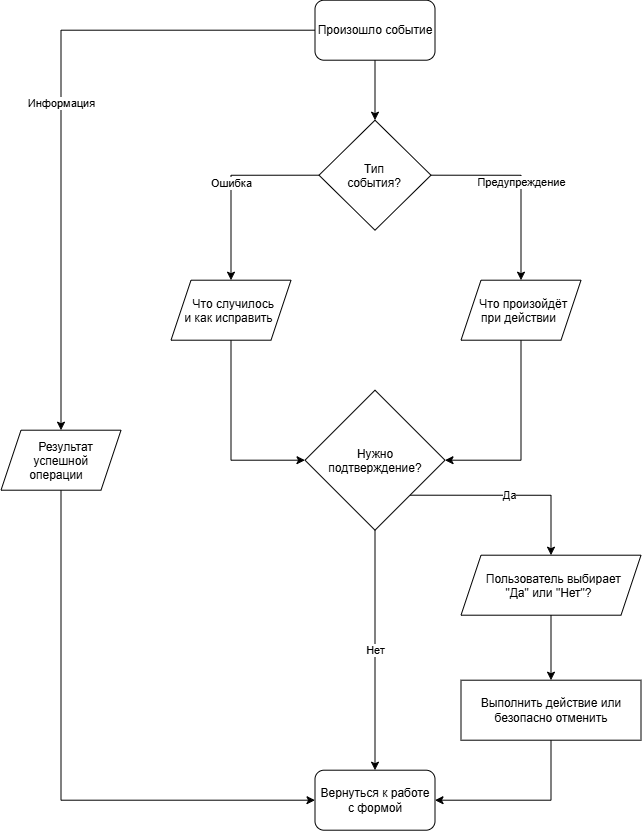

The diagram above was exported from draw.io. Its source (the exported page's mxGraphModel, read from the mxfile embedded in the PNG):
<mxGraphModel dx="1006" dy="988" grid="1" gridSize="10" guides="1" tooltips="1" connect="1" arrows="1" fold="1" page="1" pageScale="1" pageWidth="827" pageHeight="1169" math="0" shadow="0">
  <root>
    <mxCell id="0" />
    <mxCell id="1" parent="0" />
    <mxCell id="1pl71sP6C-2ZCiVRwGMG-162" edge="1" parent="1" source="1pl71sP6C-2ZCiVRwGMG-152" style="edgeStyle=orthogonalEdgeStyle;rounded=0;orthogonalLoop=1;jettySize=auto;html=1;exitX=0.5;exitY=1;exitDx=0;exitDy=0;entryX=0.5;entryY=0;entryDx=0;entryDy=0;" target="1pl71sP6C-2ZCiVRwGMG-153">
      <mxGeometry relative="1" as="geometry" />
    </mxCell>
    <mxCell id="1pl71sP6C-2ZCiVRwGMG-171" edge="1" parent="1" source="1pl71sP6C-2ZCiVRwGMG-152" style="edgeStyle=orthogonalEdgeStyle;rounded=0;orthogonalLoop=1;jettySize=auto;html=1;exitX=0;exitY=0.5;exitDx=0;exitDy=0;entryX=0.5;entryY=0;entryDx=0;entryDy=0;" target="1pl71sP6C-2ZCiVRwGMG-155" value="Информация">
      <mxGeometry relative="1" as="geometry" />
    </mxCell>
    <mxCell id="1pl71sP6C-2ZCiVRwGMG-152" parent="1" style="rounded=1;whiteSpace=wrap;html=1;" value="Произошло событие" vertex="1">
      <mxGeometry height="60" width="120" x="354" y="30" as="geometry" />
    </mxCell>
    <mxCell id="1pl71sP6C-2ZCiVRwGMG-163" edge="1" parent="1" source="1pl71sP6C-2ZCiVRwGMG-153" style="edgeStyle=orthogonalEdgeStyle;rounded=0;orthogonalLoop=1;jettySize=auto;html=1;exitX=0;exitY=0.5;exitDx=0;exitDy=0;" target="1pl71sP6C-2ZCiVRwGMG-157" value="Ошибка">
      <mxGeometry relative="1" as="geometry" />
    </mxCell>
    <mxCell id="1pl71sP6C-2ZCiVRwGMG-164" edge="1" parent="1" source="1pl71sP6C-2ZCiVRwGMG-153" style="edgeStyle=orthogonalEdgeStyle;rounded=0;orthogonalLoop=1;jettySize=auto;html=1;exitX=1;exitY=0.5;exitDx=0;exitDy=0;" target="1pl71sP6C-2ZCiVRwGMG-156" value="Предупреждение">
      <mxGeometry relative="1" as="geometry" />
    </mxCell>
    <mxCell id="1pl71sP6C-2ZCiVRwGMG-153" parent="1" style="rhombus;whiteSpace=wrap;html=1;shapeInside=1;" value="Тип события?" vertex="1">
      <mxGeometry height="110" width="112" x="358" y="150" as="geometry" />
    </mxCell>
    <mxCell id="1pl71sP6C-2ZCiVRwGMG-167" edge="1" parent="1" source="1pl71sP6C-2ZCiVRwGMG-154" style="edgeStyle=orthogonalEdgeStyle;rounded=0;orthogonalLoop=1;jettySize=auto;html=1;exitX=1;exitY=1;exitDx=0;exitDy=0;entryX=0.5;entryY=0;entryDx=0;entryDy=0;" target="1pl71sP6C-2ZCiVRwGMG-159" value="Да">
      <mxGeometry relative="1" as="geometry" />
    </mxCell>
    <mxCell id="1pl71sP6C-2ZCiVRwGMG-170" edge="1" parent="1" source="1pl71sP6C-2ZCiVRwGMG-154" style="edgeStyle=orthogonalEdgeStyle;rounded=0;orthogonalLoop=1;jettySize=auto;html=1;exitX=0.5;exitY=1;exitDx=0;exitDy=0;entryX=0.5;entryY=0;entryDx=0;entryDy=0;" target="1pl71sP6C-2ZCiVRwGMG-161" value="Нет">
      <mxGeometry relative="1" as="geometry" />
    </mxCell>
    <mxCell id="1pl71sP6C-2ZCiVRwGMG-154" parent="1" style="rhombus;whiteSpace=wrap;html=1;shapeInside=1;" value="Нужно подтверждение?" vertex="1">
      <mxGeometry height="140" width="140" x="344" y="420" as="geometry" />
    </mxCell>
    <mxCell id="1pl71sP6C-2ZCiVRwGMG-172" edge="1" parent="1" source="1pl71sP6C-2ZCiVRwGMG-155" style="edgeStyle=orthogonalEdgeStyle;rounded=0;orthogonalLoop=1;jettySize=auto;html=1;exitX=0.5;exitY=1;exitDx=0;exitDy=0;entryX=0;entryY=0.5;entryDx=0;entryDy=0;" target="1pl71sP6C-2ZCiVRwGMG-161">
      <mxGeometry relative="1" as="geometry" />
    </mxCell>
    <mxCell id="1pl71sP6C-2ZCiVRwGMG-155" parent="1" style="shape=parallelogram;perimeter=parallelogramPerimeter;whiteSpace=wrap;html=1;shapeInside=1;fixedSize=1;" value="Результат успешной операции" vertex="1">
      <mxGeometry height="60" width="120" x="40" y="460" as="geometry" />
    </mxCell>
    <mxCell id="1pl71sP6C-2ZCiVRwGMG-166" edge="1" parent="1" source="1pl71sP6C-2ZCiVRwGMG-156" style="edgeStyle=orthogonalEdgeStyle;rounded=0;orthogonalLoop=1;jettySize=auto;html=1;exitX=0.5;exitY=1;exitDx=0;exitDy=0;entryX=1;entryY=0.5;entryDx=0;entryDy=0;" target="1pl71sP6C-2ZCiVRwGMG-154">
      <mxGeometry relative="1" as="geometry" />
    </mxCell>
    <mxCell id="1pl71sP6C-2ZCiVRwGMG-156" parent="1" style="shape=parallelogram;perimeter=parallelogramPerimeter;whiteSpace=wrap;html=1;shapeInside=1;fixedSize=1;" value="Что произойдёт при действии" vertex="1">
      <mxGeometry height="60" width="120" x="500" y="310" as="geometry" />
    </mxCell>
    <mxCell id="1pl71sP6C-2ZCiVRwGMG-165" edge="1" parent="1" source="1pl71sP6C-2ZCiVRwGMG-157" style="edgeStyle=orthogonalEdgeStyle;rounded=0;orthogonalLoop=1;jettySize=auto;html=1;exitX=0.5;exitY=1;exitDx=0;exitDy=0;entryX=0;entryY=0.5;entryDx=0;entryDy=0;" target="1pl71sP6C-2ZCiVRwGMG-154">
      <mxGeometry relative="1" as="geometry" />
    </mxCell>
    <mxCell id="1pl71sP6C-2ZCiVRwGMG-157" parent="1" style="shape=parallelogram;perimeter=parallelogramPerimeter;whiteSpace=wrap;html=1;shapeInside=1;fixedSize=1;" value="Что случилось и как исправить" vertex="1">
      <mxGeometry height="60" width="120" x="210" y="310" as="geometry" />
    </mxCell>
    <mxCell id="1pl71sP6C-2ZCiVRwGMG-168" edge="1" parent="1" source="1pl71sP6C-2ZCiVRwGMG-159" style="edgeStyle=orthogonalEdgeStyle;rounded=0;orthogonalLoop=1;jettySize=auto;html=1;exitX=0.5;exitY=1;exitDx=0;exitDy=0;entryX=0.5;entryY=0;entryDx=0;entryDy=0;" target="1pl71sP6C-2ZCiVRwGMG-160">
      <mxGeometry relative="1" as="geometry" />
    </mxCell>
    <mxCell id="1pl71sP6C-2ZCiVRwGMG-159" parent="1" style="shape=parallelogram;perimeter=parallelogramPerimeter;whiteSpace=wrap;html=1;shapeInside=1;fixedSize=1;" value="Пользователь выбирает &quot;Да&quot; или &quot;Нет&quot;?" vertex="1">
      <mxGeometry height="60" width="180" x="500" y="585" as="geometry" />
    </mxCell>
    <mxCell id="1pl71sP6C-2ZCiVRwGMG-169" edge="1" parent="1" source="1pl71sP6C-2ZCiVRwGMG-160" style="edgeStyle=orthogonalEdgeStyle;rounded=0;orthogonalLoop=1;jettySize=auto;html=1;exitX=0.5;exitY=1;exitDx=0;exitDy=0;entryX=1;entryY=0.5;entryDx=0;entryDy=0;" target="1pl71sP6C-2ZCiVRwGMG-161">
      <mxGeometry relative="1" as="geometry" />
    </mxCell>
    <mxCell id="1pl71sP6C-2ZCiVRwGMG-160" parent="1" style="rounded=0;whiteSpace=wrap;html=1;" value="Выполнить действие или безопасно отменить" vertex="1">
      <mxGeometry height="60" width="180" x="500" y="710" as="geometry" />
    </mxCell>
    <mxCell id="1pl71sP6C-2ZCiVRwGMG-161" parent="1" style="rounded=1;whiteSpace=wrap;html=1;" value="Вернуться к работе с формой" vertex="1">
      <mxGeometry height="60" width="120" x="354" y="800" as="geometry" />
    </mxCell>
  </root>
</mxGraphModel>